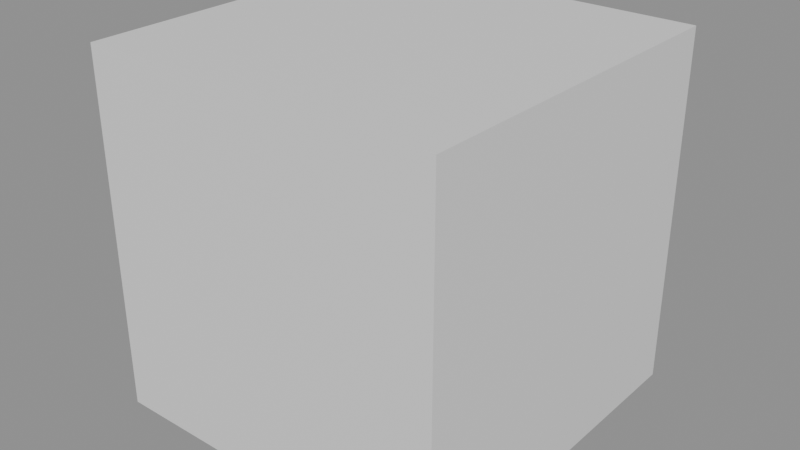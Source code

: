 # Source: demo_pass.blend  (saved by Blender 4.2.66; exported with 4.5.12 LTS)
import bpy
from mathutils import Matrix  # noqa: F401  (used for matrix-valued properties, if any)

bpy.ops.wm.read_factory_settings(use_empty=True)
scene = bpy.context.scene
scene.name = 'Scene'

# ---- images (referenced by path relative to the original .blend; pixels are not part of the script)
import os
ASSET_DIR = os.environ.get("B2B_ASSET_DIR", "")  # directory of the original .blend (textures are referenced by path, not embedded)
HERE = os.path.dirname(os.path.abspath(__file__))  # packed textures are extracted next to this script under _unpacked/

def load_image(name, relpath, width, height, colorspace="sRGB"):
    """Load a texture the original file referenced (path relative to the .blend, or extracted next to this script)."""
    p = next((c for c in (os.path.join(HERE, relpath), os.path.join(ASSET_DIR, relpath)) if relpath and os.path.exists(c)), "")
    if p:
        img = bpy.data.images.load(p, check_existing=True)
        img.name = name
    else:  # same state as the original file: an image datablock whose file is absent (Cycles renders it pink)
        img = bpy.data.images.new(name, width, height)
        img.source = "FILE"
        img.filepath = "//" + (relpath or name)
    img.colorspace_settings.name = colorspace
    return img
img_body_texture = load_image('Body_Texture', 'missing.png', 512, 512, 'sRGB')

# ---- materials (node trees are filled in below, after node groups)
mat_body_material = bpy.data.materials.new('Body_Material')
mat_hair_material = bpy.data.materials.new('Hair_Material')

# ---- material node trees
mat_body_material.use_nodes = True; mat_body_material.node_tree.nodes.clear()
_N = mat_body_material.node_tree.nodes; _L = mat_body_material.node_tree.links
n0 = _N.new('ShaderNodeBsdfPrincipled'); n0.name = 'Principled BSDF'; n0.location = (10, 300)
n1 = _N.new('ShaderNodeOutputMaterial'); n1.name = 'Material Output'; n1.location = (300, 300)
n2 = _N.new('ShaderNodeTexImage'); n2.name = 'Image Texture'; n2.location = (0, 0)
n2.image = img_body_texture
_L.new(n0.outputs[0], n1.inputs[0])
n1.is_active_output = True

# ---- meshes
me_cube = bpy.data.meshes.new('Cube')
me_cube.from_pydata([(-0.85, -0.85, -0.85), (-0.85, -0.85, 0.85), (-0.85, 0.85, -0.85), (-0.85, 0.85, 0.85), (0.85, -0.85, -0.85), (0.85, -0.85, 0.85), (0.85, 0.85, -0.85), (0.85, 0.85, 0.85)], [], [(0, 1, 3, 2), (2, 3, 7, 6), (6, 7, 5, 4), (4, 5, 1, 0), (2, 6, 4, 0), (7, 3, 1, 5)])
_uv = me_cube.uv_layers.new(name='UVMap')
_uv.uv.foreach_set('vector', [0.375, 0.0, 0.625, 0.0, 0.625, 0.25, 0.375, 0.25, 0.375, 0.25, 0.625, 0.25, 0.625, 0.5, 0.375, 0.5, 0.375, 0.5, 0.625, 0.5, 0.625, 0.75, 0.375, 0.75, 0.375, 0.75, 0.625, 0.75, 0.625, 1.0, 0.375, 1.0, 0.125, 0.5, 0.375, 0.5, 0.375, 0.75, 0.125, 0.75, 0.625, 0.5, 0.875, 0.5, 0.875, 0.75, 0.625, 0.75])
me_cube.materials.append(mat_body_material)
me_cube.update()
me_cone = bpy.data.meshes.new('Cone')
me_cone.from_pydata([(0.0, 0.35, -0.4), (0.06828, 0.3433, -0.4), (0.1339, 0.3234, -0.4), (0.1944, 0.291, -0.4), (0.2475, 0.2475, -0.4), (0.291, 0.1944, -0.4), (0.3234, 0.1339, -0.4), (0.3433, 0.06828, -0.4), (0.35, 0.0, -0.4), (0.3433, -0.06828, -0.4), (0.3234, -0.1339, -0.4), (0.291, -0.1944, -0.4), (0.2475, -0.2475, -0.4), (0.1944, -0.291, -0.4), (0.1339, -0.3234, -0.4), (0.06828, -0.3433, -0.4), (0.0, -0.35, -0.4), (-0.06828, -0.3433, -0.4), (-0.1339, -0.3234, -0.4), (-0.1944, -0.291, -0.4), (-0.2475, -0.2475, -0.4), (-0.291, -0.1944, -0.4), (-0.3234, -0.1339, -0.4), (-0.3433, -0.06828, -0.4), (-0.35, 0.0, -0.4), (-0.3433, 0.06828, -0.4), (-0.3234, 0.1339, -0.4), (-0.291, 0.1944, -0.4), (-0.2475, 0.2475, -0.4), (-0.1944, 0.291, -0.4), (-0.1339, 0.3234, -0.4), (-0.06828, 0.3433, -0.4), (0.0, 0.0, 0.4)], [], [(0, 32, 1), (1, 32, 2), (2, 32, 3), (3, 32, 4), (4, 32, 5), (5, 32, 6), (6, 32, 7), (7, 32, 8), (8, 32, 9), (9, 32, 10), (10, 32, 11), (11, 32, 12), (12, 32, 13), (13, 32, 14), (14, 32, 15), (15, 32, 16), (16, 32, 17), (17, 32, 18), (18, 32, 19), (19, 32, 20), (20, 32, 21), (21, 32, 22), (22, 32, 23), (23, 32, 24), (24, 32, 25), (25, 32, 26), (26, 32, 27), (27, 32, 28), (28, 32, 29), (29, 32, 30), (0, 1, 2, 3, 4, 5, 6, 7, 8, 9, 10, 11, 12, 13, 14, 15, 16, 17, 18, 19, 20, 21, 22, 23, 24, 25, 26, 27, 28, 29, 30, 31), (30, 32, 31), (31, 32, 0)])
_uv = me_cone.uv_layers.new(name='UVMap')
_uv.uv.foreach_set('vector', [0.25, 0.49, 0.25, 0.25, 0.2968, 0.4854, 0.2968, 0.4854, 0.25, 0.25, 0.3418, 0.4717, 0.3418, 0.4717, 0.25, 0.25, 0.3833, 0.4496, 0.3833, 0.4496, 0.25, 0.25, 0.4197, 0.4197, 0.4197, 0.4197, 0.25, 0.25, 0.4496, 0.3833, 0.4496, 0.3833, 0.25, 0.25, 0.4717, 0.3418, 0.4717, 0.3418, 0.25, 0.25, 0.4854, 0.2968, 0.4854, 0.2968, 0.25, 0.25, 0.49, 0.25, 0.49, 0.25, 0.25, 0.25, 0.4854, 0.2032, 0.4854, 0.2032, 0.25, 0.25, 0.4717, 0.1582, 0.4717, 0.1582, 0.25, 0.25, 0.4496, 0.1167, 0.4496, 0.1167, 0.25, 0.25, 0.4197, 0.08029, 0.4197, 0.08029, 0.25, 0.25, 0.3833, 0.05045, 0.3833, 0.05045, 0.25, 0.25, 0.3418, 0.02827, 0.3418, 0.02827, 0.25, 0.25, 0.2968, 0.01461, 0.2968, 0.01461, 0.25, 0.25, 0.25, 0.01, 0.25, 0.01, 0.25, 0.25, 0.2032, 0.01461, 0.2032, 0.01461, 0.25, 0.25, 0.1582, 0.02827, 0.1582, 0.02827, 0.25, 0.25, 0.1167, 0.05045, 0.1167, 0.05045, 0.25, 0.25, 0.08029, 0.08029, 0.08029, 0.08029, 0.25, 0.25, 0.05045, 0.1167, 0.05045, 0.1167, 0.25, 0.25, 0.02827, 0.1582, 0.02827, 0.1582, 0.25, 0.25, 0.01461, 0.2032, 0.01461, 0.2032, 0.25, 0.25, 0.01, 0.25, 0.01, 0.25, 0.25, 0.25, 0.01461, 0.2968, 0.01461, 0.2968, 0.25, 0.25, 0.02827, 0.3418, 0.02827, 0.3418, 0.25, 0.25, 0.05045, 0.3833, 0.05045, 0.3833, 0.25, 0.25, 0.08029, 0.4197, 0.08029, 0.4197, 0.25, 0.25, 0.1167, 0.4496, 0.1167, 0.4496, 0.25, 0.25, 0.1582, 0.4717, 0.75, 0.49, 0.7968, 0.4854, 0.8418, 0.4717, 0.8833, 0.4496, 0.9197, 0.4197, 0.9496, 0.3833, 0.9717, 0.3418, 0.9854, 0.2968, 0.99, 0.25, 0.9854, 0.2032, 0.9717, 0.1582, 0.9496, 0.1167, 0.9197, 0.08029, 0.8833, 0.05045, 0.8418, 0.02827, 0.7968, 0.01461, 0.75, 0.01, 0.7032, 0.01461, 0.6582, 0.02827, 0.6167, 0.05045, 0.5803, 0.08029, 0.5504, 0.1167, 0.5283, 0.1582, 0.5146, 0.2032, 0.51, 0.25, 0.5146, 0.2968, 0.5283, 0.3418, 0.5504, 0.3833, 0.5803, 0.4197, 0.6167, 0.4496, 0.6582, 0.4717, 0.7032, 0.4854, 0.1582, 0.4717, 0.25, 0.25, 0.2032, 0.4854, 0.2032, 0.4854, 0.25, 0.25, 0.25, 0.49])
me_cone.materials.append(mat_hair_material)
me_cone.update()
arm_avatarskeleton = bpy.data.armatures.new('AvatarSkeleton')  # bones are not reproduced

# ---- objects
ob_avatar_root = bpy.data.objects.new('Avatar_Root', arm_avatarskeleton)
ob_body = bpy.data.objects.new('Body', me_cube)
ob_hair = bpy.data.objects.new('Hair', me_cone)

# ---- transforms, parenting, visibility, modifiers, constraints
ob_avatar_root.location = (0.0, 0.0, 0.0)
ob_body.location = (0.0, 0.0, 0.0)
ob_hair.location = (0.0, 0.0, 0.0)

# ---- collection membership
scene.collection.objects.link(ob_avatar_root)
scene.collection.objects.link(ob_body)
scene.collection.objects.link(ob_hair)

# ---- scene / render settings (as saved in the file)
scene.frame_start = 1; scene.frame_end = 250; scene.frame_set(1)
scene.render.engine = 'BLENDER_EEVEE_NEXT'
bpy.context.view_layer.update()

# ---- added for rendering (the .blend has no active camera and no usable light): camera, sun + grey world if the file has none
cam_auto = bpy.data.cameras.new('AutoCamera')
cam_auto.lens = 50.0
cam_auto.sensor_width = 36.0
cam_auto.clip_end = 1000.0
ob_auto_camera = bpy.data.objects.new('AutoCamera', cam_auto)
scene.collection.objects.link(ob_auto_camera)
ob_auto_camera.location = (2.72431, -3.26917, 2.17945)
ob_auto_camera.rotation_euler = (1.09748, -7.21219e-08, 0.694738)
scene.camera = ob_auto_camera
light_auto_sun = bpy.data.lights.new('AutoSun', 'SUN')
light_auto_sun.energy = 3.0
light_auto_sun.angle = 0.0523599
ob_auto_sun = bpy.data.objects.new('AutoSun', light_auto_sun)
scene.collection.objects.link(ob_auto_sun)
ob_auto_sun.rotation_euler = (0.872665, 0.174533, 0.523599)
if scene.world is None:
    world_auto = bpy.data.worlds.new('AutoWorld')
    world_auto.color = (0.3, 0.3, 0.3)
    scene.world = world_auto
bpy.context.view_layer.update()
